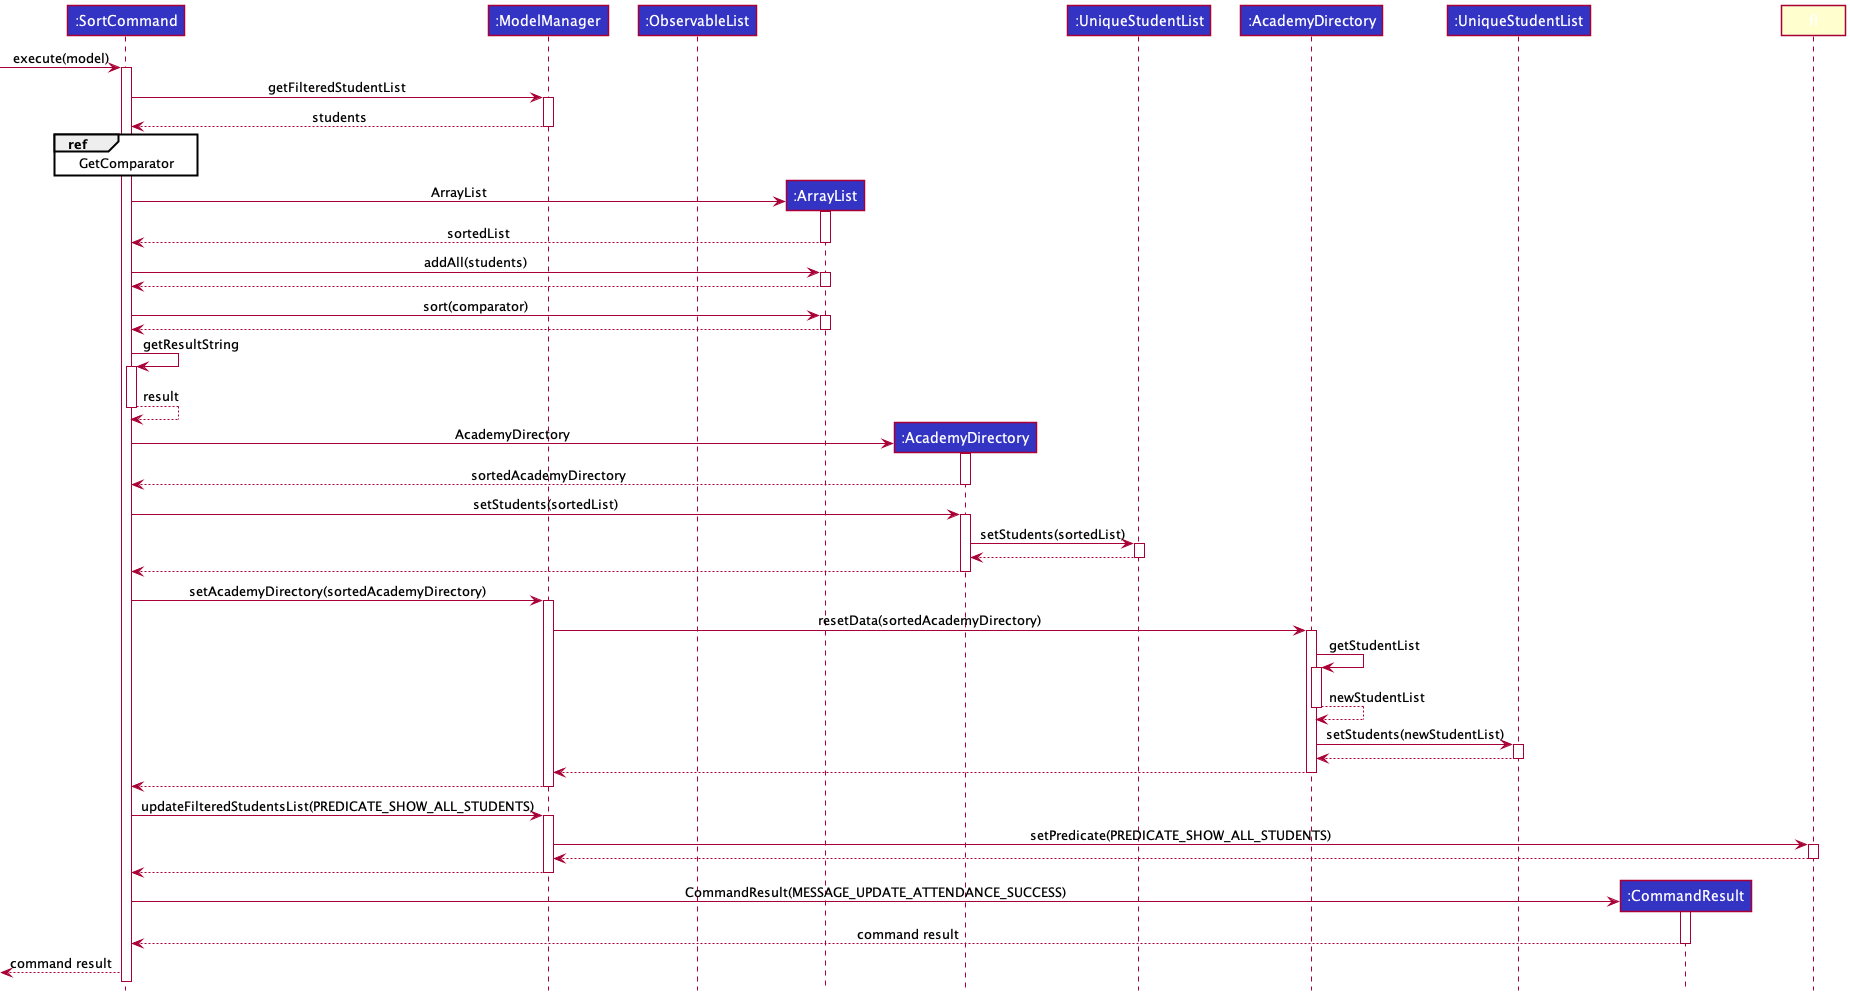

The diagram above was rendered by PlantUML. Its source (embedded in the PNG):
@startuml
!include ../../../style.puml

Participant ":SortCommand" as sc LOGIC_COLOR
Participant ":ModelManager" as mm LOGIC_COLOR
Participant ":ObservableList" as ol LOGIC_COLOR
Participant ":ArrayList" as al LOGIC_COLOR
Participant ":AcademyDirectory" as ad LOGIC_COLOR
Participant ":UniqueStudentList" as usl LOGIC_COLOR
Participant ":AcademyDirectory" as mad LOGIC_COLOR
Participant ":UniqueStudentList" as musl LOGIC_COLOR
Participant ":CommandResult" as cr LOGIC_COLOR


[-> sc : execute(model)
activate sc
sc -> mm ++: getFilteredStudentList
mm --> sc --: students
ref over sc : GetComparator

create al
sc -> al ++ : ArrayList
al --> sc --: sortedList
sc -> al ++ : addAll(students)
al --> sc --
sc -> al ++ : sort(comparator)
al --> sc --
sc -> sc ++ : getResultString
sc --> sc -- : result

create ad
sc -> ad ++ : AcademyDirectory
ad --> sc -- : sortedAcademyDirectory

sc -> ad ++ : setStudents(sortedList)
ad -> usl ++ : setStudents(sortedList)
usl --> ad --
ad --> sc --

sc -> mm ++ : setAcademyDirectory(sortedAcademyDirectory)
mm -> mad ++ : resetData(sortedAcademyDirectory)
mad -> mad ++ : getStudentList
mad --> mad -- : newStudentList
mad -> musl ++ : setStudents(newStudentList)
musl --> mad --
mad --> mm --
mm --> sc --
sc -> mm ++ : updateFilteredStudentsList(PREDICATE_SHOW_ALL_STUDENTS)
mm -> fl ++ : setPredicate(PREDICATE_SHOW_ALL_STUDENTS)
fl --> mm --
mm --> sc --

create cr
sc -> cr ++ : CommandResult(MESSAGE_UPDATE_ATTENDANCE_SUCCESS)
cr --> sc -- : command result
<-- sc : command result

@enduml